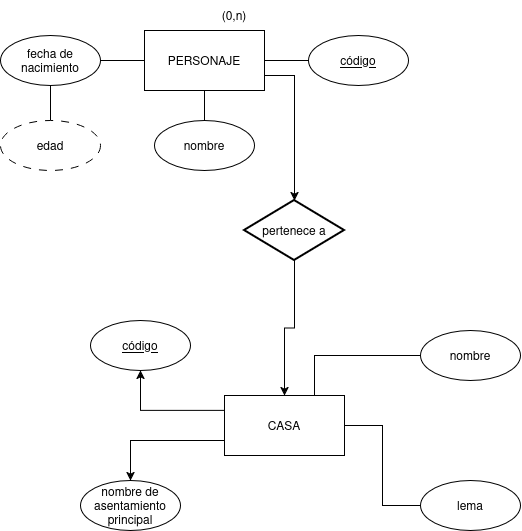

The diagram above was exported from draw.io. Its source (the exported page's mxGraphModel, read from the mxfile embedded in the PNG):
<mxGraphModel dx="1361" dy="754" grid="1" gridSize="10" guides="1" tooltips="1" connect="1" arrows="1" fold="1" page="1" pageScale="1" pageWidth="827" pageHeight="1169" math="0" shadow="0">
  <root>
    <mxCell id="0" />
    <mxCell id="1" parent="0" />
    <mxCell id="4DAnKpe4eqrjMPO3aGr7-8" edge="1" parent="1" source="n4YiFF4nChVNWRtYyYTF-1" style="edgeStyle=orthogonalEdgeStyle;rounded=0;orthogonalLoop=1;jettySize=auto;html=1;entryX=0;entryY=0.5;entryDx=0;entryDy=0;endArrow=none;endFill=0;" target="4DAnKpe4eqrjMPO3aGr7-2">
      <mxGeometry relative="1" as="geometry" />
    </mxCell>
    <mxCell id="AzGElEeqh3Rq2HnTb2JK-3" edge="1" parent="1" source="n4YiFF4nChVNWRtYyYTF-1" style="edgeStyle=orthogonalEdgeStyle;rounded=0;orthogonalLoop=1;jettySize=auto;html=1;exitX=0;exitY=0.25;exitDx=0;exitDy=0;entryX=0.5;entryY=1;entryDx=0;entryDy=0;" target="4DAnKpe4eqrjMPO3aGr7-1">
      <mxGeometry relative="1" as="geometry" />
    </mxCell>
    <mxCell id="AzGElEeqh3Rq2HnTb2JK-4" edge="1" parent="1" source="n4YiFF4nChVNWRtYyYTF-1" style="edgeStyle=orthogonalEdgeStyle;rounded=0;orthogonalLoop=1;jettySize=auto;html=1;exitX=0;exitY=0.75;exitDx=0;exitDy=0;entryX=0.5;entryY=0;entryDx=0;entryDy=0;" target="4DAnKpe4eqrjMPO3aGr7-3">
      <mxGeometry relative="1" as="geometry" />
    </mxCell>
    <mxCell id="n4YiFF4nChVNWRtYyYTF-1" parent="1" style="rounded=0;whiteSpace=wrap;html=1;" value="CASA" vertex="1">
      <mxGeometry height="60" width="120" x="344" y="585" as="geometry" />
    </mxCell>
    <mxCell id="n4YiFF4nChVNWRtYyYTF-2" parent="1" style="rounded=0;whiteSpace=wrap;html=1;" value="PERSONAJE" vertex="1">
      <mxGeometry height="60" width="120" x="264" y="220" as="geometry" />
    </mxCell>
    <mxCell id="4DAnKpe4eqrjMPO3aGr7-1" parent="1" style="shape=ellipse;html=1;dashed=0;whiteSpace=wrap;perimeter=ellipsePerimeter;" value="&lt;u&gt;código&lt;/u&gt;" vertex="1">
      <mxGeometry height="50" width="100" x="210" y="510" as="geometry" />
    </mxCell>
    <mxCell id="4DAnKpe4eqrjMPO3aGr7-2" parent="1" style="shape=ellipse;html=1;dashed=0;whiteSpace=wrap;perimeter=ellipsePerimeter;" value="lema" vertex="1">
      <mxGeometry height="50" width="100" x="540" y="670" as="geometry" />
    </mxCell>
    <mxCell id="4DAnKpe4eqrjMPO3aGr7-3" parent="1" style="shape=ellipse;html=1;dashed=0;whiteSpace=wrap;perimeter=ellipsePerimeter;" value="nombre de asentamiento principal" vertex="1">
      <mxGeometry height="50" width="100" x="200" y="670" as="geometry" />
    </mxCell>
    <mxCell id="4DAnKpe4eqrjMPO3aGr7-6" edge="1" parent="1" source="4DAnKpe4eqrjMPO3aGr7-4" style="edgeStyle=orthogonalEdgeStyle;rounded=0;orthogonalLoop=1;jettySize=auto;html=1;entryX=0.75;entryY=0;entryDx=0;entryDy=0;exitX=0;exitY=0.5;exitDx=0;exitDy=0;endArrow=none;endFill=0;" target="n4YiFF4nChVNWRtYyYTF-1">
      <mxGeometry relative="1" as="geometry" />
    </mxCell>
    <mxCell id="4DAnKpe4eqrjMPO3aGr7-4" parent="1" style="shape=ellipse;html=1;dashed=0;whiteSpace=wrap;perimeter=ellipsePerimeter;" value="nombre" vertex="1">
      <mxGeometry height="50" width="100" x="540" y="520" as="geometry" />
    </mxCell>
    <mxCell id="4DAnKpe4eqrjMPO3aGr7-14" edge="1" parent="1" source="4DAnKpe4eqrjMPO3aGr7-9" style="edgeStyle=orthogonalEdgeStyle;rounded=0;orthogonalLoop=1;jettySize=auto;html=1;entryX=1;entryY=0.5;entryDx=0;entryDy=0;endArrow=none;endFill=0;" target="n4YiFF4nChVNWRtYyYTF-2">
      <mxGeometry relative="1" as="geometry" />
    </mxCell>
    <mxCell id="4DAnKpe4eqrjMPO3aGr7-9" parent="1" style="shape=ellipse;html=1;dashed=0;whiteSpace=wrap;perimeter=ellipsePerimeter;" value="&lt;u&gt;código&lt;/u&gt;" vertex="1">
      <mxGeometry height="50" width="100" x="428" y="225" as="geometry" />
    </mxCell>
    <mxCell id="4DAnKpe4eqrjMPO3aGr7-12" edge="1" parent="1" source="4DAnKpe4eqrjMPO3aGr7-10" style="edgeStyle=orthogonalEdgeStyle;rounded=0;orthogonalLoop=1;jettySize=auto;html=1;entryX=0;entryY=0.5;entryDx=0;entryDy=0;endArrow=none;endFill=0;" target="n4YiFF4nChVNWRtYyYTF-2">
      <mxGeometry relative="1" as="geometry" />
    </mxCell>
    <mxCell id="4DAnKpe4eqrjMPO3aGr7-10" parent="1" style="shape=ellipse;html=1;dashed=0;whiteSpace=wrap;perimeter=ellipsePerimeter;" value="fecha de nacimiento" vertex="1">
      <mxGeometry height="50" width="100" x="120" y="225" as="geometry" />
    </mxCell>
    <mxCell id="4DAnKpe4eqrjMPO3aGr7-13" edge="1" parent="1" source="4DAnKpe4eqrjMPO3aGr7-11" style="edgeStyle=orthogonalEdgeStyle;rounded=0;orthogonalLoop=1;jettySize=auto;html=1;entryX=0.5;entryY=1;entryDx=0;entryDy=0;endArrow=none;endFill=0;" target="n4YiFF4nChVNWRtYyYTF-2">
      <mxGeometry relative="1" as="geometry" />
    </mxCell>
    <mxCell id="4DAnKpe4eqrjMPO3aGr7-11" parent="1" style="shape=ellipse;html=1;dashed=0;whiteSpace=wrap;perimeter=ellipsePerimeter;" value="nombre" vertex="1">
      <mxGeometry height="50" width="100" x="274" y="310" as="geometry" />
    </mxCell>
    <mxCell id="AzGElEeqh3Rq2HnTb2JK-5" edge="1" parent="1" source="4DAnKpe4eqrjMPO3aGr7-16" style="edgeStyle=orthogonalEdgeStyle;rounded=0;orthogonalLoop=1;jettySize=auto;html=1;entryX=0.5;entryY=0;entryDx=0;entryDy=0;" target="n4YiFF4nChVNWRtYyYTF-1">
      <mxGeometry relative="1" as="geometry" />
    </mxCell>
    <mxCell id="4DAnKpe4eqrjMPO3aGr7-16" parent="1" style="strokeWidth=2;html=1;shape=mxgraph.flowchart.decision;whiteSpace=wrap;" value="pertenece a" vertex="1">
      <mxGeometry height="60" width="100" x="364" y="390" as="geometry" />
    </mxCell>
    <mxCell id="4DAnKpe4eqrjMPO3aGr7-21" parent="1" style="text;html=1;whiteSpace=wrap;strokeColor=none;fillColor=none;align=center;verticalAlign=middle;rounded=0;" value="(0,n)" vertex="1">
      <mxGeometry height="30" width="60" x="324" y="190" as="geometry" />
    </mxCell>
    <mxCell id="aqZeL1xHqleNPqUcTTp4-2" edge="1" parent="1" source="aqZeL1xHqleNPqUcTTp4-1" style="edgeStyle=orthogonalEdgeStyle;rounded=0;orthogonalLoop=1;jettySize=auto;html=1;entryX=0.5;entryY=1;entryDx=0;entryDy=0;endArrow=none;endFill=0;" target="4DAnKpe4eqrjMPO3aGr7-10">
      <mxGeometry relative="1" as="geometry" />
    </mxCell>
    <mxCell id="aqZeL1xHqleNPqUcTTp4-1" parent="1" style="shape=ellipse;html=1;dashed=1;whiteSpace=wrap;perimeter=ellipsePerimeter;dashPattern=8 8;" value="edad" vertex="1">
      <mxGeometry height="50" width="100" x="120" y="310" as="geometry" />
    </mxCell>
    <mxCell id="AzGElEeqh3Rq2HnTb2JK-6" edge="1" parent="1" source="n4YiFF4nChVNWRtYyYTF-2" style="edgeStyle=orthogonalEdgeStyle;rounded=0;orthogonalLoop=1;jettySize=auto;html=1;exitX=1;exitY=0.75;exitDx=0;exitDy=0;entryX=0.5;entryY=0;entryDx=0;entryDy=0;entryPerimeter=0;" target="4DAnKpe4eqrjMPO3aGr7-16">
      <mxGeometry relative="1" as="geometry" />
    </mxCell>
  </root>
</mxGraphModel>